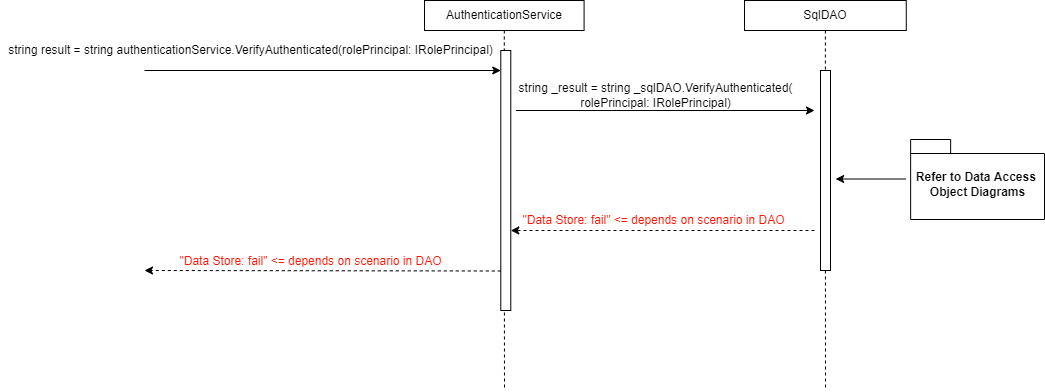

The diagram above was exported from draw.io. Its source (the exported page's mxGraphModel, read from the mxfile embedded in the PNG):
<mxGraphModel dx="1212" dy="1122" grid="1" gridSize="10" guides="1" tooltips="1" connect="1" arrows="1" fold="1" page="1" pageScale="1" pageWidth="850" pageHeight="1100" math="0" shadow="0">
  <root>
    <mxCell id="fziVkc_rG2JsHAIpM7W--0" />
    <mxCell id="fziVkc_rG2JsHAIpM7W--1" parent="fziVkc_rG2JsHAIpM7W--0" />
    <mxCell id="fziVkc_rG2JsHAIpM7W--2" style="edgeStyle=orthogonalEdgeStyle;rounded=0;orthogonalLoop=1;jettySize=auto;html=1;dashed=1;endArrow=none;endFill=0;" parent="fziVkc_rG2JsHAIpM7W--1" source="fziVkc_rG2JsHAIpM7W--3" edge="1">
      <mxGeometry relative="1" as="geometry">
        <mxPoint x="1840" y="600" as="targetPoint" />
      </mxGeometry>
    </mxCell>
    <mxCell id="fziVkc_rG2JsHAIpM7W--3" value="AuthenticationService" style="whiteSpace=wrap;html=1;fontSize=12;" parent="fziVkc_rG2JsHAIpM7W--1" vertex="1">
      <mxGeometry x="1760" y="210" width="159.59" height="30" as="geometry" />
    </mxCell>
    <mxCell id="fziVkc_rG2JsHAIpM7W--4" style="edgeStyle=orthogonalEdgeStyle;rounded=0;orthogonalLoop=1;jettySize=auto;html=1;dashed=1;endArrow=none;endFill=0;" parent="fziVkc_rG2JsHAIpM7W--1" source="fziVkc_rG2JsHAIpM7W--5" edge="1">
      <mxGeometry relative="1" as="geometry">
        <mxPoint x="2161" y="600" as="targetPoint" />
      </mxGeometry>
    </mxCell>
    <mxCell id="fziVkc_rG2JsHAIpM7W--5" value="&lt;span style=&quot;background-color: rgb(255 , 255 , 255)&quot;&gt;SqlDAO&lt;/span&gt;" style="whiteSpace=wrap;html=1;fontSize=12;" parent="fziVkc_rG2JsHAIpM7W--1" vertex="1">
      <mxGeometry x="2080" y="210" width="161.78" height="30" as="geometry" />
    </mxCell>
    <mxCell id="fziVkc_rG2JsHAIpM7W--8" value="" style="endArrow=classic;html=1;rounded=0;fontSize=12;" parent="fziVkc_rG2JsHAIpM7W--1" edge="1">
      <mxGeometry width="50" height="50" relative="1" as="geometry">
        <mxPoint x="1480" y="280" as="sourcePoint" />
        <mxPoint x="1836.2900000000009" y="279.9999999999998" as="targetPoint" />
        <Array as="points" />
      </mxGeometry>
    </mxCell>
    <mxCell id="fziVkc_rG2JsHAIpM7W--9" value="string result = string authenticationService.VerifyAuthenticated(rolePrincipal: IRolePrincipal)" style="text;html=1;align=center;verticalAlign=middle;resizable=0;points=[];autosize=1;strokeColor=none;fillColor=none;" parent="fziVkc_rG2JsHAIpM7W--1" vertex="1">
      <mxGeometry x="1336.2900000000002" y="249.99999999999977" width="500" height="20" as="geometry" />
    </mxCell>
    <mxCell id="fziVkc_rG2JsHAIpM7W--10" value="" style="whiteSpace=wrap;html=1;fontSize=12;" parent="fziVkc_rG2JsHAIpM7W--1" vertex="1">
      <mxGeometry x="1836.29" y="260" width="10" height="260" as="geometry" />
    </mxCell>
    <mxCell id="fziVkc_rG2JsHAIpM7W--11" value="" style="endArrow=classic;html=1;rounded=0;fontSize=12;" parent="fziVkc_rG2JsHAIpM7W--1" edge="1">
      <mxGeometry width="50" height="50" relative="1" as="geometry">
        <mxPoint x="1851.3899999999999" y="319.9999999999998" as="sourcePoint" />
        <mxPoint x="2150" y="320" as="targetPoint" />
        <Array as="points" />
      </mxGeometry>
    </mxCell>
    <mxCell id="fziVkc_rG2JsHAIpM7W--12" value="" style="whiteSpace=wrap;html=1;fontSize=12;" parent="fziVkc_rG2JsHAIpM7W--1" vertex="1">
      <mxGeometry x="2156" y="279.9999999999998" width="10" height="200" as="geometry" />
    </mxCell>
    <mxCell id="fziVkc_rG2JsHAIpM7W--13" value="" style="endArrow=classic;html=1;rounded=0;dashed=1;fontSize=12;" parent="fziVkc_rG2JsHAIpM7W--1" edge="1">
      <mxGeometry width="50" height="50" relative="1" as="geometry">
        <mxPoint x="2150" y="440" as="sourcePoint" />
        <mxPoint x="1846.29" y="439.9999999999998" as="targetPoint" />
      </mxGeometry>
    </mxCell>
    <mxCell id="fziVkc_rG2JsHAIpM7W--14" value="&lt;span style=&quot;color: rgb(255 , 17 , 0)&quot;&gt;&quot;Data Store: fail&quot; &amp;lt;= depends on scenario in DAO&lt;/span&gt;" style="edgeLabel;html=1;align=center;verticalAlign=middle;resizable=0;points=[];fontSize=12;" parent="fziVkc_rG2JsHAIpM7W--13" connectable="0" vertex="1">
      <mxGeometry x="0.0829" relative="1" as="geometry">
        <mxPoint x="2" y="-10" as="offset" />
      </mxGeometry>
    </mxCell>
    <mxCell id="fziVkc_rG2JsHAIpM7W--15" value="" style="endArrow=classic;html=1;rounded=0;dashed=1;fontSize=12;" parent="fziVkc_rG2JsHAIpM7W--1" edge="1">
      <mxGeometry width="50" height="50" relative="1" as="geometry">
        <mxPoint x="1836.2899999999995" y="480.4999999999998" as="sourcePoint" />
        <mxPoint x="1480" y="480" as="targetPoint" />
      </mxGeometry>
    </mxCell>
    <mxCell id="fziVkc_rG2JsHAIpM7W--16" value="&lt;span style=&quot;color: rgb(255 , 17 , 0)&quot;&gt;&quot;Data Store: fail&quot; &amp;lt;= depends on scenario in DAO&lt;/span&gt;" style="edgeLabel;html=1;align=center;verticalAlign=middle;resizable=0;points=[];fontSize=12;" parent="fziVkc_rG2JsHAIpM7W--15" connectable="0" vertex="1">
      <mxGeometry x="0.0829" relative="1" as="geometry">
        <mxPoint x="2" y="-10" as="offset" />
      </mxGeometry>
    </mxCell>
    <mxCell id="fziVkc_rG2JsHAIpM7W--17" value="Refer to Data Access &lt;br&gt;Object Diagrams" style="shape=folder;fontStyle=1;spacingTop=10;tabWidth=40;tabHeight=14;tabPosition=left;html=1;fontSize=12;" parent="fziVkc_rG2JsHAIpM7W--1" vertex="1">
      <mxGeometry x="2246.14" y="349" width="133.86" height="80" as="geometry" />
    </mxCell>
    <mxCell id="fziVkc_rG2JsHAIpM7W--18" value="" style="endArrow=classic;html=1;rounded=0;fontSize=12;" parent="fziVkc_rG2JsHAIpM7W--1" edge="1">
      <mxGeometry width="50" height="50" relative="1" as="geometry">
        <mxPoint x="2241.1399999999994" y="388.5" as="sourcePoint" />
        <mxPoint x="2171.1441379310345" y="388.5" as="targetPoint" />
        <Array as="points" />
      </mxGeometry>
    </mxCell>
    <mxCell id="fziVkc_rG2JsHAIpM7W--19" value="string&amp;nbsp;&lt;span style=&quot;background-color: rgb(255 , 255 , 255)&quot;&gt;_result&amp;nbsp;&lt;/span&gt;= string _sqlDAO.VerifyAuthenticated(&lt;br&gt;rolePrincipal: IRolePrincipal)" style="text;html=1;align=center;verticalAlign=middle;resizable=0;points=[];autosize=1;strokeColor=none;fillColor=none;" parent="fziVkc_rG2JsHAIpM7W--1" vertex="1">
      <mxGeometry x="1846.2900000000002" y="289.9999999999998" width="290" height="30" as="geometry" />
    </mxCell>
  </root>
</mxGraphModel>